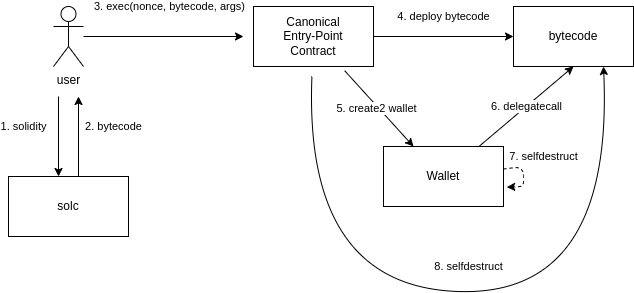

The diagram above was exported from draw.io. Its source (the exported page's mxGraphModel, read from the mxfile embedded in the PNG):
<mxGraphModel dx="740" dy="1114" grid="1" gridSize="10" guides="1" tooltips="1" connect="1" arrows="1" fold="1" page="1" pageScale="1" pageWidth="850" pageHeight="1100" math="0" shadow="0">
  <root>
    <mxCell id="0" />
    <mxCell id="1" parent="0" />
    <mxCell id="3" value="bytecode" style="rounded=0;whiteSpace=wrap;html=1;" parent="1" vertex="1">
      <mxGeometry x="520" y="190" width="120" height="60" as="geometry" />
    </mxCell>
    <mxCell id="20" value="6. delegatecall" style="edgeStyle=none;html=1;entryX=0.5;entryY=1;entryDx=0;entryDy=0;" parent="1" source="4" target="3" edge="1">
      <mxGeometry relative="1" as="geometry" />
    </mxCell>
    <mxCell id="4" value="Wallet" style="rounded=0;whiteSpace=wrap;html=1;" parent="1" vertex="1">
      <mxGeometry x="390" y="330" width="120" height="60" as="geometry" />
    </mxCell>
    <mxCell id="10" value="1. solidity" style="edgeStyle=none;html=1;" parent="1" edge="1">
      <mxGeometry x="-0.25" y="-35" relative="1" as="geometry">
        <mxPoint x="65" y="280" as="sourcePoint" />
        <mxPoint x="65" y="360" as="targetPoint" />
        <mxPoint as="offset" />
      </mxGeometry>
    </mxCell>
    <mxCell id="14" value="3. exec(nonce, bytecode, args)" style="edgeStyle=none;html=1;" parent="1" source="5" edge="1">
      <mxGeometry x="0.0769" y="30" relative="1" as="geometry">
        <mxPoint x="250" y="220" as="targetPoint" />
        <mxPoint as="offset" />
      </mxGeometry>
    </mxCell>
    <mxCell id="5" value="user" style="shape=umlActor;verticalLabelPosition=bottom;verticalAlign=top;html=1;outlineConnect=0;" parent="1" vertex="1">
      <mxGeometry x="60" y="190" width="30" height="60" as="geometry" />
    </mxCell>
    <mxCell id="13" value="2. bytecode" style="edgeStyle=none;html=1;" parent="1" edge="1">
      <mxGeometry x="0.25" y="-35" relative="1" as="geometry">
        <mxPoint x="85" y="280" as="targetPoint" />
        <mxPoint x="85" y="360" as="sourcePoint" />
        <mxPoint as="offset" />
      </mxGeometry>
    </mxCell>
    <mxCell id="7" value="solc" style="rounded=0;whiteSpace=wrap;html=1;" parent="1" vertex="1">
      <mxGeometry x="15" y="360" width="120" height="60" as="geometry" />
    </mxCell>
    <mxCell id="17" value="4. deploy bytecode" style="edgeStyle=none;html=1;entryX=0;entryY=0.5;entryDx=0;entryDy=0;" parent="1" target="3" edge="1">
      <mxGeometry x="0.0051" y="20" relative="1" as="geometry">
        <mxPoint x="380" y="220" as="sourcePoint" />
        <mxPoint as="offset" />
      </mxGeometry>
    </mxCell>
    <mxCell id="19" value="5. create2 wallet" style="edgeStyle=none;html=1;entryX=0.25;entryY=0;entryDx=0;entryDy=0;" parent="1" target="4" edge="1">
      <mxGeometry x="-0.0523" y="-2" relative="1" as="geometry">
        <mxPoint x="351.15727002966946" y="254.18397626112323" as="sourcePoint" />
        <mxPoint as="offset" />
      </mxGeometry>
    </mxCell>
    <mxCell id="27" value="8. selfdestruct" style="edgeStyle=none;html=1;entryX=0.75;entryY=1;entryDx=0;entryDy=0;curved=1;" parent="1" target="3" edge="1">
      <mxGeometry x="-0.003" y="25" relative="1" as="geometry">
        <mxPoint x="318.4444589619586" y="259.98655491906015" as="sourcePoint" />
        <Array as="points">
          <mxPoint x="310" y="470" />
          <mxPoint x="620" y="480" />
        </Array>
        <mxPoint as="offset" />
      </mxGeometry>
    </mxCell>
    <mxCell id="23" value="7. selfdestruct" style="edgeStyle=none;html=1;entryX=1.027;entryY=0.678;entryDx=0;entryDy=0;entryPerimeter=0;dashed=1;" parent="1" source="4" target="4" edge="1">
      <mxGeometry x="-0.2919" y="22" relative="1" as="geometry">
        <mxPoint x="-2" y="-10" as="offset" />
      </mxGeometry>
    </mxCell>
    <mxCell id="36" value="Canonical&lt;br&gt;Entry-Point&lt;br&gt;Contract" style="rounded=0;whiteSpace=wrap;html=1;" parent="1" vertex="1">
      <mxGeometry x="260" y="190" width="120" height="60" as="geometry" />
    </mxCell>
  </root>
</mxGraphModel>